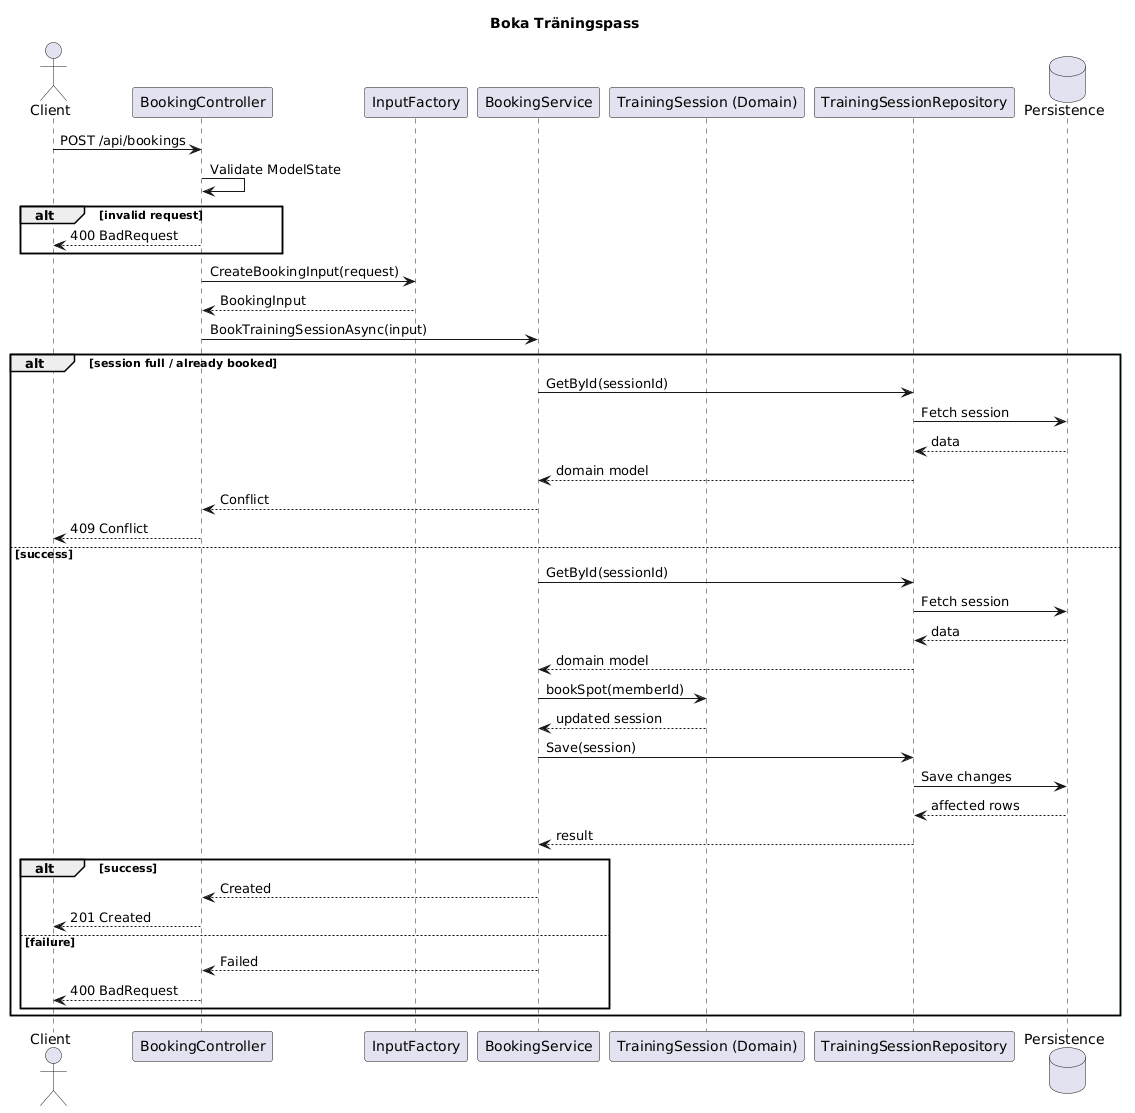

The diagram above was rendered by PlantUML. Its source (embedded in the PNG):
@startuml
title Boka Träningspass

actor Client

participant "BookingController" as Controller
participant "InputFactory" as Factory
participant "BookingService" as Service
participant "TrainingSession (Domain)" as Domain
participant "TrainingSessionRepository" as Repo
database "Persistence" as DB

Client -> Controller : POST /api/bookings

Controller -> Controller : Validate ModelState
alt invalid request
    Controller --> Client : 400 BadRequest
end

Controller -> Factory : CreateBookingInput(request)
Factory --> Controller : BookingInput

Controller -> Service : BookTrainingSessionAsync(input)

alt session full / already booked
    Service -> Repo : GetById(sessionId)
    Repo -> DB : Fetch session
    DB --> Repo : data
    Repo --> Service : domain model

    Service --> Controller : Conflict
    Controller --> Client : 409 Conflict
else success
    Service -> Repo : GetById(sessionId)
    Repo -> DB : Fetch session
    DB --> Repo : data
    Repo --> Service : domain model

    Service -> Domain : bookSpot(memberId)
    Domain --> Service : updated session

    Service -> Repo : Save(session)
    Repo -> DB : Save changes
    DB --> Repo : affected rows
    Repo --> Service : result

    alt success
        Service --> Controller : Created
        Controller --> Client : 201 Created
    else failure
        Service --> Controller : Failed
        Controller --> Client : 400 BadRequest
    end
end
@enduml